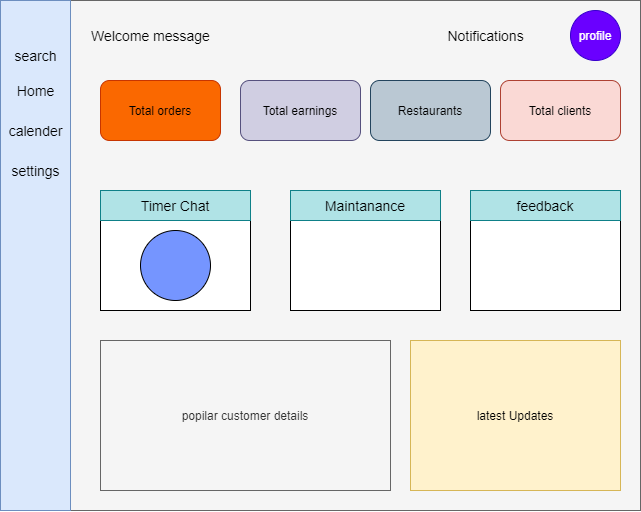

The diagram above was exported from draw.io. Its source (the exported page's mxGraphModel, read from the mxfile embedded in the PNG):
<mxGraphModel dx="1240" dy="607" grid="1" gridSize="10" guides="1" tooltips="1" connect="1" arrows="1" fold="1" page="1" pageScale="1" pageWidth="850" pageHeight="1100" math="0" shadow="0">
  <root>
    <mxCell id="0" />
    <mxCell id="1" parent="0" />
    <mxCell id="cL4zKhxT7TCE3l39O6F3-5" value="" style="rounded=0;whiteSpace=wrap;html=1;fillColor=#f5f5f5;strokeColor=#666666;fontColor=#333333;" vertex="1" parent="1">
      <mxGeometry x="30" y="20" width="640" height="510" as="geometry" />
    </mxCell>
    <mxCell id="cL4zKhxT7TCE3l39O6F3-9" value="" style="rounded=0;whiteSpace=wrap;html=1;fillColor=#dae8fc;strokeColor=#6c8ebf;" vertex="1" parent="1">
      <mxGeometry x="30" y="20" width="70" height="510" as="geometry" />
    </mxCell>
    <mxCell id="cL4zKhxT7TCE3l39O6F3-10" value="Total orders" style="rounded=1;whiteSpace=wrap;html=1;fillColor=#fa6800;strokeColor=#C73500;fontColor=#000000;" vertex="1" parent="1">
      <mxGeometry x="130" y="100" width="120" height="60" as="geometry" />
    </mxCell>
    <mxCell id="cL4zKhxT7TCE3l39O6F3-11" value="Total earnings" style="rounded=1;whiteSpace=wrap;html=1;fillColor=#d0cee2;strokeColor=#56517e;" vertex="1" parent="1">
      <mxGeometry x="270" y="100" width="120" height="60" as="geometry" />
    </mxCell>
    <mxCell id="cL4zKhxT7TCE3l39O6F3-12" value="Restaurants" style="rounded=1;whiteSpace=wrap;html=1;fillColor=#bac8d3;strokeColor=#23445d;" vertex="1" parent="1">
      <mxGeometry x="400" y="100" width="120" height="60" as="geometry" />
    </mxCell>
    <mxCell id="cL4zKhxT7TCE3l39O6F3-13" value="Total clients" style="rounded=1;whiteSpace=wrap;html=1;fillColor=#fad9d5;strokeColor=#ae4132;" vertex="1" parent="1">
      <mxGeometry x="530" y="100" width="120" height="60" as="geometry" />
    </mxCell>
    <mxCell id="cL4zKhxT7TCE3l39O6F3-14" value="" style="rounded=0;whiteSpace=wrap;html=1;" vertex="1" parent="1">
      <mxGeometry x="130" y="210" width="150" height="120" as="geometry" />
    </mxCell>
    <mxCell id="cL4zKhxT7TCE3l39O6F3-18" value="" style="rounded=0;whiteSpace=wrap;html=1;" vertex="1" parent="1">
      <mxGeometry x="320" y="210" width="150" height="120" as="geometry" />
    </mxCell>
    <mxCell id="cL4zKhxT7TCE3l39O6F3-19" value="" style="rounded=0;whiteSpace=wrap;html=1;" vertex="1" parent="1">
      <mxGeometry x="500" y="210" width="150" height="120" as="geometry" />
    </mxCell>
    <mxCell id="cL4zKhxT7TCE3l39O6F3-22" value="popilar customer details" style="rounded=0;whiteSpace=wrap;html=1;fillColor=#f5f5f5;strokeColor=#666666;fontColor=#333333;" vertex="1" parent="1">
      <mxGeometry x="130" y="360" width="290" height="150" as="geometry" />
    </mxCell>
    <mxCell id="cL4zKhxT7TCE3l39O6F3-23" value="latest Updates" style="rounded=0;whiteSpace=wrap;html=1;fillColor=#fff2cc;strokeColor=#d6b656;" vertex="1" parent="1">
      <mxGeometry x="440" y="360" width="210" height="150" as="geometry" />
    </mxCell>
    <mxCell id="cL4zKhxT7TCE3l39O6F3-24" value="profile" style="ellipse;whiteSpace=wrap;html=1;aspect=fixed;fillColor=#6a00ff;strokeColor=#3700CC;fontColor=#ffffff;" vertex="1" parent="1">
      <mxGeometry x="600" y="30" width="50" height="50" as="geometry" />
    </mxCell>
    <mxCell id="cL4zKhxT7TCE3l39O6F3-25" value="Notifications" style="text;html=1;resizable=0;autosize=1;align=center;verticalAlign=middle;points=[];fillColor=none;strokeColor=none;rounded=0;fontSize=14;" vertex="1" parent="1">
      <mxGeometry x="470" y="45" width="90" height="20" as="geometry" />
    </mxCell>
    <mxCell id="cL4zKhxT7TCE3l39O6F3-26" value="Timer Chat" style="rounded=0;whiteSpace=wrap;html=1;fontSize=14;fillColor=#b0e3e6;strokeColor=#0e8088;" vertex="1" parent="1">
      <mxGeometry x="130" y="210" width="150" height="30" as="geometry" />
    </mxCell>
    <mxCell id="cL4zKhxT7TCE3l39O6F3-27" value="feedback" style="rounded=0;whiteSpace=wrap;html=1;fontSize=14;fillColor=#b0e3e6;strokeColor=#0e8088;" vertex="1" parent="1">
      <mxGeometry x="500" y="210" width="150" height="30" as="geometry" />
    </mxCell>
    <mxCell id="cL4zKhxT7TCE3l39O6F3-28" value="Maintanance" style="rounded=0;whiteSpace=wrap;html=1;fontSize=14;fillColor=#b0e3e6;strokeColor=#0e8088;" vertex="1" parent="1">
      <mxGeometry x="320" y="210" width="150" height="30" as="geometry" />
    </mxCell>
    <mxCell id="cL4zKhxT7TCE3l39O6F3-29" value="" style="ellipse;whiteSpace=wrap;html=1;aspect=fixed;fontSize=14;fillColor=#7595FF;" vertex="1" parent="1">
      <mxGeometry x="170" y="250" width="70" height="70" as="geometry" />
    </mxCell>
    <mxCell id="cL4zKhxT7TCE3l39O6F3-30" value="search" style="text;html=1;resizable=0;autosize=1;align=center;verticalAlign=middle;points=[];fillColor=none;strokeColor=none;rounded=0;fontSize=14;" vertex="1" parent="1">
      <mxGeometry x="35" y="65" width="60" height="20" as="geometry" />
    </mxCell>
    <mxCell id="cL4zKhxT7TCE3l39O6F3-31" value="Home" style="text;html=1;resizable=0;autosize=1;align=center;verticalAlign=middle;points=[];fillColor=none;strokeColor=none;rounded=0;fontSize=14;" vertex="1" parent="1">
      <mxGeometry x="40" y="100" width="50" height="20" as="geometry" />
    </mxCell>
    <mxCell id="cL4zKhxT7TCE3l39O6F3-32" value="calender" style="text;html=1;resizable=0;autosize=1;align=center;verticalAlign=middle;points=[];fillColor=none;strokeColor=none;rounded=0;fontSize=14;" vertex="1" parent="1">
      <mxGeometry x="30" y="140" width="70" height="20" as="geometry" />
    </mxCell>
    <mxCell id="cL4zKhxT7TCE3l39O6F3-33" value="settings" style="text;html=1;resizable=0;autosize=1;align=center;verticalAlign=middle;points=[];fillColor=none;strokeColor=none;rounded=0;fontSize=14;" vertex="1" parent="1">
      <mxGeometry x="35" y="180" width="60" height="20" as="geometry" />
    </mxCell>
    <mxCell id="cL4zKhxT7TCE3l39O6F3-59" value="Welcome message" style="text;html=1;resizable=0;autosize=1;align=center;verticalAlign=middle;points=[];fillColor=none;strokeColor=none;rounded=0;fontSize=14;" vertex="1" parent="1">
      <mxGeometry x="115" y="45" width="130" height="20" as="geometry" />
    </mxCell>
  </root>
</mxGraphModel>